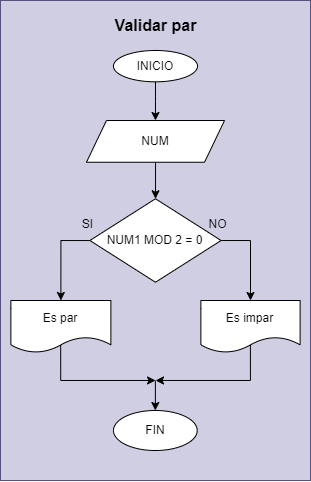

The diagram above was exported from draw.io. Its source (the exported page's mxGraphModel, read from the mxfile embedded in the PNG):
<mxGraphModel dx="4436" dy="579" grid="1" gridSize="10" guides="1" tooltips="1" connect="1" arrows="1" fold="1" page="1" pageScale="1" pageWidth="3300" pageHeight="4681" math="0" shadow="0">
  <root>
    <mxCell id="0" />
    <mxCell id="1" parent="0" />
    <mxCell id="2" value="" style="group;fillColor=#d0cee2;strokeColor=#56517e;" connectable="0" vertex="1" parent="1">
      <mxGeometry x="-2200" y="560" width="310" height="480" as="geometry" />
    </mxCell>
    <mxCell id="3" style="edgeStyle=orthogonalEdgeStyle;rounded=0;orthogonalLoop=1;jettySize=auto;html=1;entryX=0.5;entryY=0;entryDx=0;entryDy=0;" edge="1" parent="2" source="4" target="6">
      <mxGeometry relative="1" as="geometry" />
    </mxCell>
    <mxCell id="4" value="INICIO" style="ellipse;whiteSpace=wrap;html=1;" vertex="1" parent="2">
      <mxGeometry x="112.94730769230772" y="49.99913043478261" width="84.09346153846154" height="31.304347826086957" as="geometry" />
    </mxCell>
    <mxCell id="5" style="edgeStyle=orthogonalEdgeStyle;rounded=0;orthogonalLoop=1;jettySize=auto;html=1;entryX=0.5;entryY=0;entryDx=0;entryDy=0;" edge="1" parent="2" source="6" target="16">
      <mxGeometry relative="1" as="geometry" />
    </mxCell>
    <mxCell id="6" value="NUM" style="shape=parallelogram;perimeter=parallelogramPerimeter;whiteSpace=wrap;html=1;fixedSize=1;" vertex="1" parent="2">
      <mxGeometry x="85.96538461538452" y="120.00260869565217" width="138.05730769230772" height="41.73913043478261" as="geometry" />
    </mxCell>
    <mxCell id="7" style="edgeStyle=orthogonalEdgeStyle;rounded=0;orthogonalLoop=1;jettySize=auto;html=1;endArrow=none;endFill=0;startArrow=classic;startFill=1;" edge="1" parent="2" source="8">
      <mxGeometry relative="1" as="geometry">
        <mxPoint x="154.83500000000004" y="380.0000000000001" as="targetPoint" />
      </mxGeometry>
    </mxCell>
    <mxCell id="8" value="FIN" style="ellipse;whiteSpace=wrap;html=1;" vertex="1" parent="2">
      <mxGeometry x="112.95" y="410" width="83.77" height="40" as="geometry" />
    </mxCell>
    <mxCell id="9" style="edgeStyle=orthogonalEdgeStyle;rounded=0;orthogonalLoop=1;jettySize=auto;html=1;exitX=0.498;exitY=0.853;exitDx=0;exitDy=0;exitPerimeter=0;" edge="1" parent="2" source="10">
      <mxGeometry relative="1" as="geometry">
        <mxPoint x="155" y="380" as="targetPoint" />
        <Array as="points">
          <mxPoint x="60" y="380" />
          <mxPoint x="155" y="380" />
        </Array>
      </mxGeometry>
    </mxCell>
    <mxCell id="10" value="Es par" style="shape=document;whiteSpace=wrap;html=1;boundedLbl=1;" vertex="1" parent="2">
      <mxGeometry x="10.38" y="299.9982608695652" width="100" height="52.17391304347826" as="geometry" />
    </mxCell>
    <mxCell id="11" value="Validar par" style="text;html=1;align=center;verticalAlign=middle;resizable=0;points=[];autosize=1;strokeColor=none;fillColor=none;fontSize=16;fontStyle=1;fontColor=#000000;labelBackgroundColor=none;" vertex="1" parent="2">
      <mxGeometry x="105.00338635049133" y="10" width="100" height="30" as="geometry" />
    </mxCell>
    <mxCell id="12" style="edgeStyle=orthogonalEdgeStyle;rounded=0;orthogonalLoop=1;jettySize=auto;html=1;exitX=0.499;exitY=0.849;exitDx=0;exitDy=0;exitPerimeter=0;" edge="1" parent="2" source="13">
      <mxGeometry relative="1" as="geometry">
        <mxPoint x="155" y="380" as="targetPoint" />
        <Array as="points">
          <mxPoint x="250" y="380" />
          <mxPoint x="155" y="380" />
        </Array>
      </mxGeometry>
    </mxCell>
    <mxCell id="13" value="Es impar" style="shape=document;whiteSpace=wrap;html=1;boundedLbl=1;" vertex="1" parent="2">
      <mxGeometry x="200.38" y="299.9982608695652" width="99.23" height="52.17391304347826" as="geometry" />
    </mxCell>
    <mxCell id="14" style="edgeStyle=orthogonalEdgeStyle;rounded=0;orthogonalLoop=1;jettySize=auto;html=1;entryX=0.5;entryY=0;entryDx=0;entryDy=0;" edge="1" parent="2" source="16" target="10">
      <mxGeometry relative="1" as="geometry">
        <Array as="points">
          <mxPoint x="59.61538461538462" y="240" />
        </Array>
      </mxGeometry>
    </mxCell>
    <mxCell id="15" style="edgeStyle=orthogonalEdgeStyle;rounded=0;orthogonalLoop=1;jettySize=auto;html=1;entryX=0.5;entryY=0;entryDx=0;entryDy=0;" edge="1" parent="2" source="16" target="13">
      <mxGeometry relative="1" as="geometry">
        <Array as="points">
          <mxPoint x="250.3846153846154" y="240" />
        </Array>
      </mxGeometry>
    </mxCell>
    <mxCell id="16" value="NUM1 MOD 2 =&amp;nbsp;0" style="rhombus;whiteSpace=wrap;html=1;" vertex="1" parent="2">
      <mxGeometry x="89.4111538461536" y="198.26086956521738" width="131.16576923076923" height="83.47826086956522" as="geometry" />
    </mxCell>
    <mxCell id="17" value="NO" style="text;html=1;align=center;verticalAlign=middle;resizable=0;points=[];autosize=1;strokeColor=none;fillColor=none;" vertex="1" parent="2">
      <mxGeometry x="197.04076923076948" y="208.69565217391303" width="40" height="30" as="geometry" />
    </mxCell>
    <mxCell id="18" value="SI" style="text;html=1;align=center;verticalAlign=middle;resizable=0;points=[];autosize=1;strokeColor=none;fillColor=none;" vertex="1" parent="2">
      <mxGeometry x="71.53846153846155" y="208.69565217391303" width="30" height="30" as="geometry" />
    </mxCell>
  </root>
</mxGraphModel>